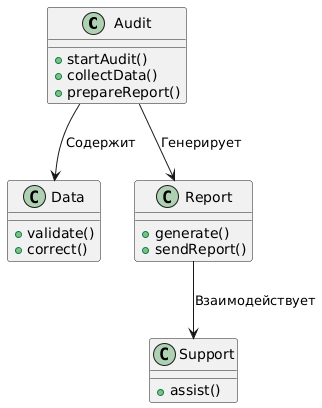

The diagram above was rendered by PlantUML. Its source (embedded in the PNG):
@startuml
class Audit {
  +startAudit()
  +collectData()
  +prepareReport()
}

class Data {
  +validate()
  +correct()
}

class Report {
  +generate()
  +sendReport()
}

class Support {
  +assist()
}

Audit --> Data : Содержит
Audit --> Report : Генерирует
Report --> Support : Взаимодействует
@enduml